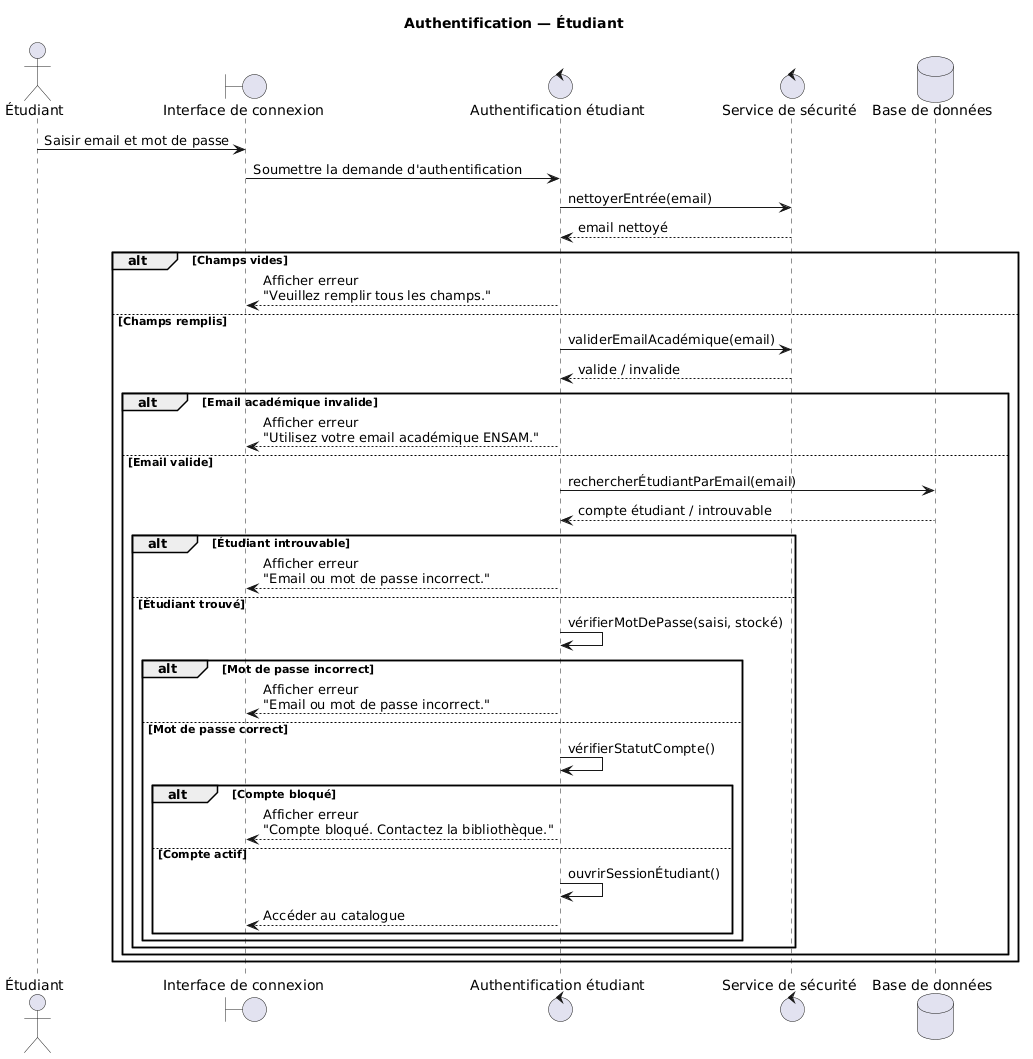

The diagram above was rendered by PlantUML. Its source (embedded in the PNG):
@startuml
title Authentification — Étudiant

actor "Étudiant" as Etudiant
boundary "Interface de connexion" as IHM
control "Authentification étudiant" as Login
control "Service de sécurité" as Security
database "Base de données" as DB

Etudiant -> IHM : Saisir email et mot de passe
IHM -> Login : Soumettre la demande d'authentification

Login -> Security : nettoyerEntrée(email)
Security --> Login : email nettoyé

alt Champs vides
    Login --> IHM : Afficher erreur\n"Veuillez remplir tous les champs."

else Champs remplis
    Login -> Security : validerEmailAcadémique(email)
    Security --> Login : valide / invalide

    alt Email académique invalide
        Login --> IHM : Afficher erreur\n"Utilisez votre email académique ENSAM."

    else Email valide
        Login -> DB : rechercherÉtudiantParEmail(email)
        DB --> Login : compte étudiant / introuvable

        alt Étudiant introuvable
            Login --> IHM : Afficher erreur\n"Email ou mot de passe incorrect."

        else Étudiant trouvé
            Login -> Login : vérifierMotDePasse(saisi, stocké)

            alt Mot de passe incorrect
                Login --> IHM : Afficher erreur\n"Email ou mot de passe incorrect."

            else Mot de passe correct
                Login -> Login : vérifierStatutCompte()

                alt Compte bloqué
                    Login --> IHM : Afficher erreur\n"Compte bloqué. Contactez la bibliothèque."

                else Compte actif
                    Login -> Login : ouvrirSessionÉtudiant()
                    Login --> IHM : Accéder au catalogue
                end
            end
        end
    end
end
@enduml